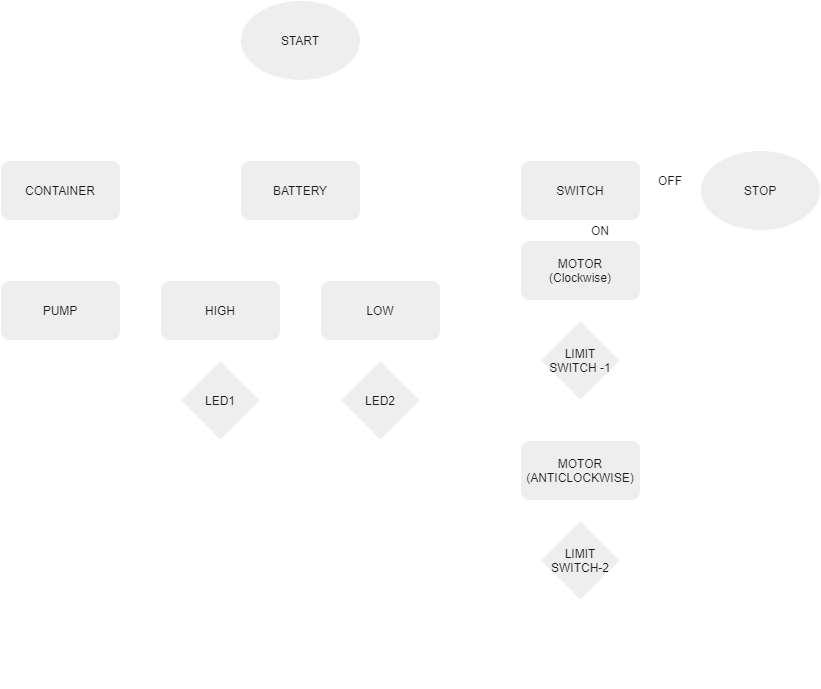

The diagram above was exported from draw.io. Its source (the exported page's mxGraphModel, read from the mxfile embedded in the PNG):
<mxGraphModel dx="1874" dy="555" grid="1" gridSize="10" guides="1" tooltips="1" connect="1" arrows="1" fold="1" page="1" pageScale="1" pageWidth="850" pageHeight="1100" background="#182E3E" math="0" shadow="0">
  <root>
    <mxCell id="0" />
    <mxCell id="1" parent="0" />
    <mxCell id="MdhOg1rWsJZ4XAPtNUUK-2" style="edgeStyle=orthogonalEdgeStyle;rounded=0;orthogonalLoop=1;jettySize=auto;html=1;exitX=0.5;exitY=1;exitDx=0;exitDy=0;strokeColor=#FFFFFF;fontColor=#FFFFFF;labelBackgroundColor=#182E3E;" parent="1" source="MdhOg1rWsJZ4XAPtNUUK-1" edge="1">
      <mxGeometry relative="1" as="geometry">
        <mxPoint x="240" y="160" as="targetPoint" />
      </mxGeometry>
    </mxCell>
    <mxCell id="MdhOg1rWsJZ4XAPtNUUK-1" value="START" style="ellipse;whiteSpace=wrap;html=1;fillColor=#EEEEEE;strokeColor=#FFFFFF;fontColor=#1A1A1A;" parent="1" vertex="1">
      <mxGeometry x="180" y="40" width="120" height="80" as="geometry" />
    </mxCell>
    <mxCell id="MdhOg1rWsJZ4XAPtNUUK-3" value="" style="endArrow=none;html=1;strokeColor=#FFFFFF;fontColor=#FFFFFF;labelBackgroundColor=#182E3E;" parent="1" edge="1">
      <mxGeometry width="50" height="50" relative="1" as="geometry">
        <mxPoint x="240" y="160" as="sourcePoint" />
        <mxPoint x="520" y="160" as="targetPoint" />
      </mxGeometry>
    </mxCell>
    <mxCell id="MdhOg1rWsJZ4XAPtNUUK-4" value="" style="endArrow=classic;html=1;strokeColor=#FFFFFF;fontColor=#FFFFFF;labelBackgroundColor=#182E3E;" parent="1" edge="1">
      <mxGeometry width="50" height="50" relative="1" as="geometry">
        <mxPoint x="520" y="160" as="sourcePoint" />
        <mxPoint x="520" y="200" as="targetPoint" />
      </mxGeometry>
    </mxCell>
    <mxCell id="MdhOg1rWsJZ4XAPtNUUK-5" value="" style="endArrow=classic;html=1;strokeColor=#FFFFFF;fontColor=#FFFFFF;labelBackgroundColor=#182E3E;" parent="1" edge="1">
      <mxGeometry width="50" height="50" relative="1" as="geometry">
        <mxPoint x="240" y="160" as="sourcePoint" />
        <mxPoint x="240" y="200" as="targetPoint" />
      </mxGeometry>
    </mxCell>
    <mxCell id="MdhOg1rWsJZ4XAPtNUUK-8" style="edgeStyle=orthogonalEdgeStyle;rounded=0;orthogonalLoop=1;jettySize=auto;html=1;strokeColor=#FFFFFF;fontColor=#FFFFFF;labelBackgroundColor=#182E3E;" parent="1" source="MdhOg1rWsJZ4XAPtNUUK-6" edge="1">
      <mxGeometry relative="1" as="geometry">
        <mxPoint x="240" y="280" as="targetPoint" />
      </mxGeometry>
    </mxCell>
    <mxCell id="MdhOg1rWsJZ4XAPtNUUK-6" value="BATTERY" style="rounded=1;whiteSpace=wrap;html=1;fillColor=#EEEEEE;strokeColor=#FFFFFF;fontColor=#1A1A1A;" parent="1" vertex="1">
      <mxGeometry x="180" y="200" width="120" height="60" as="geometry" />
    </mxCell>
    <mxCell id="MdhOg1rWsJZ4XAPtNUUK-18" style="edgeStyle=orthogonalEdgeStyle;rounded=0;orthogonalLoop=1;jettySize=auto;html=1;strokeColor=#FFFFFF;fontColor=#FFFFFF;labelBackgroundColor=#182E3E;" parent="1" source="MdhOg1rWsJZ4XAPtNUUK-7" edge="1">
      <mxGeometry relative="1" as="geometry">
        <mxPoint x="520" y="280" as="targetPoint" />
      </mxGeometry>
    </mxCell>
    <mxCell id="MdhOg1rWsJZ4XAPtNUUK-28" style="edgeStyle=orthogonalEdgeStyle;rounded=0;orthogonalLoop=1;jettySize=auto;html=1;strokeColor=#FFFFFF;fontColor=#FFFFFF;labelBackgroundColor=#182E3E;" parent="1" source="MdhOg1rWsJZ4XAPtNUUK-7" edge="1">
      <mxGeometry relative="1" as="geometry">
        <mxPoint x="640" y="230" as="targetPoint" />
      </mxGeometry>
    </mxCell>
    <mxCell id="MdhOg1rWsJZ4XAPtNUUK-7" value="SWITCH" style="rounded=1;whiteSpace=wrap;html=1;fillColor=#EEEEEE;strokeColor=#FFFFFF;fontColor=#1A1A1A;" parent="1" vertex="1">
      <mxGeometry x="460" y="200" width="120" height="60" as="geometry" />
    </mxCell>
    <mxCell id="MdhOg1rWsJZ4XAPtNUUK-9" value="" style="endArrow=none;html=1;strokeColor=#FFFFFF;fontColor=#FFFFFF;labelBackgroundColor=#182E3E;" parent="1" edge="1">
      <mxGeometry width="50" height="50" relative="1" as="geometry">
        <mxPoint x="160" y="280" as="sourcePoint" />
        <mxPoint x="320" y="280" as="targetPoint" />
      </mxGeometry>
    </mxCell>
    <mxCell id="MdhOg1rWsJZ4XAPtNUUK-10" value="" style="endArrow=classic;html=1;strokeColor=#FFFFFF;fontColor=#FFFFFF;labelBackgroundColor=#182E3E;" parent="1" edge="1">
      <mxGeometry width="50" height="50" relative="1" as="geometry">
        <mxPoint x="160" y="280" as="sourcePoint" />
        <mxPoint x="160" y="320" as="targetPoint" />
      </mxGeometry>
    </mxCell>
    <mxCell id="MdhOg1rWsJZ4XAPtNUUK-11" value="" style="endArrow=classic;html=1;strokeColor=#FFFFFF;fontColor=#FFFFFF;labelBackgroundColor=#182E3E;" parent="1" edge="1">
      <mxGeometry width="50" height="50" relative="1" as="geometry">
        <mxPoint x="320" y="280" as="sourcePoint" />
        <mxPoint x="320" y="320" as="targetPoint" />
      </mxGeometry>
    </mxCell>
    <mxCell id="MdhOg1rWsJZ4XAPtNUUK-14" style="edgeStyle=orthogonalEdgeStyle;rounded=0;orthogonalLoop=1;jettySize=auto;html=1;strokeColor=#FFFFFF;fontColor=#FFFFFF;labelBackgroundColor=#182E3E;" parent="1" source="MdhOg1rWsJZ4XAPtNUUK-12" edge="1">
      <mxGeometry relative="1" as="geometry">
        <mxPoint x="160" y="400" as="targetPoint" />
      </mxGeometry>
    </mxCell>
    <mxCell id="MdhOg1rWsJZ4XAPtNUUK-12" value="HIGH" style="rounded=1;whiteSpace=wrap;html=1;fillColor=#EEEEEE;strokeColor=#FFFFFF;fontColor=#1A1A1A;" parent="1" vertex="1">
      <mxGeometry x="100" y="320" width="120" height="60" as="geometry" />
    </mxCell>
    <mxCell id="MdhOg1rWsJZ4XAPtNUUK-15" style="edgeStyle=orthogonalEdgeStyle;rounded=0;orthogonalLoop=1;jettySize=auto;html=1;exitX=0.5;exitY=1;exitDx=0;exitDy=0;strokeColor=#FFFFFF;fontColor=#FFFFFF;labelBackgroundColor=#182E3E;" parent="1" source="MdhOg1rWsJZ4XAPtNUUK-13" edge="1">
      <mxGeometry relative="1" as="geometry">
        <mxPoint x="320" y="400" as="targetPoint" />
      </mxGeometry>
    </mxCell>
    <mxCell id="MdhOg1rWsJZ4XAPtNUUK-13" value="LOW" style="rounded=1;whiteSpace=wrap;html=1;fillColor=#EEEEEE;strokeColor=#FFFFFF;fontColor=#1A1A1A;" parent="1" vertex="1">
      <mxGeometry x="260" y="320" width="120" height="60" as="geometry" />
    </mxCell>
    <mxCell id="MdhOg1rWsJZ4XAPtNUUK-16" value="LED1" style="rhombus;whiteSpace=wrap;html=1;fillColor=#EEEEEE;strokeColor=#FFFFFF;fontColor=#1A1A1A;" parent="1" vertex="1">
      <mxGeometry x="120" y="400" width="80" height="80" as="geometry" />
    </mxCell>
    <mxCell id="MdhOg1rWsJZ4XAPtNUUK-17" value="LED2" style="rhombus;whiteSpace=wrap;html=1;fillColor=#EEEEEE;strokeColor=#FFFFFF;fontColor=#1A1A1A;" parent="1" vertex="1">
      <mxGeometry x="280" y="400" width="80" height="80" as="geometry" />
    </mxCell>
    <mxCell id="MdhOg1rWsJZ4XAPtNUUK-20" style="edgeStyle=orthogonalEdgeStyle;rounded=0;orthogonalLoop=1;jettySize=auto;html=1;strokeColor=#FFFFFF;fontColor=#FFFFFF;labelBackgroundColor=#182E3E;" parent="1" source="MdhOg1rWsJZ4XAPtNUUK-19" edge="1">
      <mxGeometry relative="1" as="geometry">
        <mxPoint x="520" y="360" as="targetPoint" />
      </mxGeometry>
    </mxCell>
    <mxCell id="MdhOg1rWsJZ4XAPtNUUK-19" value="MOTOR&lt;br&gt;(Clockwise)" style="rounded=1;whiteSpace=wrap;html=1;fillColor=#EEEEEE;strokeColor=#FFFFFF;fontColor=#1A1A1A;" parent="1" vertex="1">
      <mxGeometry x="460" y="280" width="120" height="60" as="geometry" />
    </mxCell>
    <mxCell id="MdhOg1rWsJZ4XAPtNUUK-23" style="edgeStyle=orthogonalEdgeStyle;rounded=0;orthogonalLoop=1;jettySize=auto;html=1;strokeColor=#FFFFFF;fontColor=#FFFFFF;labelBackgroundColor=#182E3E;" parent="1" source="MdhOg1rWsJZ4XAPtNUUK-22" edge="1">
      <mxGeometry relative="1" as="geometry">
        <mxPoint x="520" y="480" as="targetPoint" />
      </mxGeometry>
    </mxCell>
    <mxCell id="MdhOg1rWsJZ4XAPtNUUK-22" value="LIMIT SWITCH -1" style="rhombus;whiteSpace=wrap;html=1;fillColor=#EEEEEE;strokeColor=#FFFFFF;fontColor=#1A1A1A;" parent="1" vertex="1">
      <mxGeometry x="480" y="360" width="80" height="80" as="geometry" />
    </mxCell>
    <mxCell id="MdhOg1rWsJZ4XAPtNUUK-25" style="edgeStyle=orthogonalEdgeStyle;rounded=0;orthogonalLoop=1;jettySize=auto;html=1;strokeColor=#FFFFFF;fontColor=#FFFFFF;labelBackgroundColor=#182E3E;" parent="1" source="MdhOg1rWsJZ4XAPtNUUK-24" edge="1">
      <mxGeometry relative="1" as="geometry">
        <mxPoint x="520" y="560" as="targetPoint" />
      </mxGeometry>
    </mxCell>
    <mxCell id="MdhOg1rWsJZ4XAPtNUUK-24" value="MOTOR&lt;br&gt;(ANTICLOCKWISE)" style="rounded=1;whiteSpace=wrap;html=1;fillColor=#EEEEEE;strokeColor=#FFFFFF;fontColor=#1A1A1A;" parent="1" vertex="1">
      <mxGeometry x="460" y="480" width="120" height="60" as="geometry" />
    </mxCell>
    <mxCell id="MdhOg1rWsJZ4XAPtNUUK-26" value="LIMIT SWITCH-2" style="rhombus;whiteSpace=wrap;html=1;fillColor=#EEEEEE;strokeColor=#FFFFFF;fontColor=#1A1A1A;" parent="1" vertex="1">
      <mxGeometry x="480" y="560" width="80" height="80" as="geometry" />
    </mxCell>
    <mxCell id="MdhOg1rWsJZ4XAPtNUUK-29" value="STOP" style="ellipse;whiteSpace=wrap;html=1;fillColor=#EEEEEE;strokeColor=#FFFFFF;fontColor=#1A1A1A;" parent="1" vertex="1">
      <mxGeometry x="640" y="190" width="120" height="80" as="geometry" />
    </mxCell>
    <mxCell id="MdhOg1rWsJZ4XAPtNUUK-30" value="ON" style="text;html=1;strokeColor=none;fillColor=none;align=center;verticalAlign=middle;whiteSpace=wrap;rounded=0;fontColor=#1A1A1A;" parent="1" vertex="1">
      <mxGeometry x="520" y="260" width="40" height="20" as="geometry" />
    </mxCell>
    <mxCell id="MdhOg1rWsJZ4XAPtNUUK-31" value="OFF" style="text;html=1;strokeColor=none;fillColor=none;align=center;verticalAlign=middle;whiteSpace=wrap;rounded=0;fontColor=#1A1A1A;" parent="1" vertex="1">
      <mxGeometry x="590" y="210" width="40" height="20" as="geometry" />
    </mxCell>
    <mxCell id="MdhOg1rWsJZ4XAPtNUUK-33" value="" style="endArrow=none;html=1;exitX=0.5;exitY=1;exitDx=0;exitDy=0;strokeColor=#FFFFFF;fontColor=#FFFFFF;labelBackgroundColor=#182E3E;" parent="1" source="MdhOg1rWsJZ4XAPtNUUK-26" edge="1">
      <mxGeometry width="50" height="50" relative="1" as="geometry">
        <mxPoint x="400" y="560" as="sourcePoint" />
        <mxPoint x="520" y="680" as="targetPoint" />
      </mxGeometry>
    </mxCell>
    <mxCell id="MdhOg1rWsJZ4XAPtNUUK-34" value="" style="endArrow=none;html=1;strokeColor=#FFFFFF;fontColor=#FFFFFF;labelBackgroundColor=#182E3E;" parent="1" edge="1">
      <mxGeometry width="50" height="50" relative="1" as="geometry">
        <mxPoint x="520" y="680" as="sourcePoint" />
        <mxPoint x="440" y="680" as="targetPoint" />
      </mxGeometry>
    </mxCell>
    <mxCell id="MdhOg1rWsJZ4XAPtNUUK-35" value="" style="endArrow=none;html=1;strokeColor=#FFFFFF;fontColor=#FFFFFF;labelBackgroundColor=#182E3E;" parent="1" edge="1">
      <mxGeometry width="50" height="50" relative="1" as="geometry">
        <mxPoint x="440" y="680" as="sourcePoint" />
        <mxPoint x="440" y="320" as="targetPoint" />
      </mxGeometry>
    </mxCell>
    <mxCell id="MdhOg1rWsJZ4XAPtNUUK-37" value="" style="endArrow=classic;html=1;strokeColor=#FFFFFF;fontColor=#FFFFFF;labelBackgroundColor=#182E3E;" parent="1" edge="1">
      <mxGeometry width="50" height="50" relative="1" as="geometry">
        <mxPoint x="440" y="320" as="sourcePoint" />
        <mxPoint x="458" y="319" as="targetPoint" />
      </mxGeometry>
    </mxCell>
    <mxCell id="MdhOg1rWsJZ4XAPtNUUK-38" value="" style="endArrow=none;html=1;exitX=0.5;exitY=1;exitDx=0;exitDy=0;strokeColor=#FFFFFF;fontColor=#FFFFFF;labelBackgroundColor=#182E3E;" parent="1" source="MdhOg1rWsJZ4XAPtNUUK-17" edge="1">
      <mxGeometry width="50" height="50" relative="1" as="geometry">
        <mxPoint x="400" y="490" as="sourcePoint" />
        <mxPoint x="320" y="720" as="targetPoint" />
      </mxGeometry>
    </mxCell>
    <mxCell id="MdhOg1rWsJZ4XAPtNUUK-39" value="" style="endArrow=none;html=1;strokeColor=#FFFFFF;fontColor=#FFFFFF;labelBackgroundColor=#182E3E;" parent="1" edge="1">
      <mxGeometry width="50" height="50" relative="1" as="geometry">
        <mxPoint x="320" y="720" as="sourcePoint" />
        <mxPoint x="700" y="720" as="targetPoint" />
      </mxGeometry>
    </mxCell>
    <mxCell id="MdhOg1rWsJZ4XAPtNUUK-41" value="" style="endArrow=none;html=1;exitX=0.5;exitY=1;exitDx=0;exitDy=0;strokeColor=#FFFFFF;fontColor=#FFFFFF;labelBackgroundColor=#182E3E;" parent="1" source="MdhOg1rWsJZ4XAPtNUUK-16" edge="1">
      <mxGeometry width="50" height="50" relative="1" as="geometry">
        <mxPoint x="400" y="490" as="sourcePoint" />
        <mxPoint x="160" y="720" as="targetPoint" />
      </mxGeometry>
    </mxCell>
    <mxCell id="MdhOg1rWsJZ4XAPtNUUK-42" value="" style="endArrow=none;html=1;strokeColor=#FFFFFF;fontColor=#FFFFFF;labelBackgroundColor=#182E3E;" parent="1" edge="1">
      <mxGeometry width="50" height="50" relative="1" as="geometry">
        <mxPoint x="160" y="720" as="sourcePoint" />
        <mxPoint x="320" y="720" as="targetPoint" />
      </mxGeometry>
    </mxCell>
    <mxCell id="MdhOg1rWsJZ4XAPtNUUK-43" value="" style="endArrow=classic;html=1;entryX=0.5;entryY=1;entryDx=0;entryDy=0;strokeColor=#FFFFFF;fontColor=#FFFFFF;labelBackgroundColor=#182E3E;" parent="1" target="MdhOg1rWsJZ4XAPtNUUK-29" edge="1">
      <mxGeometry width="50" height="50" relative="1" as="geometry">
        <mxPoint x="700" y="720" as="sourcePoint" />
        <mxPoint x="450" y="440" as="targetPoint" />
      </mxGeometry>
    </mxCell>
    <mxCell id="xjRcfKK0JQfDLA2RnXS5-1" value="" style="endArrow=none;html=1;strokeColor=#FFFFFF;fontColor=#FFFFFF;labelBackgroundColor=#182E3E;" edge="1" parent="1">
      <mxGeometry width="50" height="50" relative="1" as="geometry">
        <mxPoint x="240" y="160" as="sourcePoint" />
        <mxPoint y="160" as="targetPoint" />
      </mxGeometry>
    </mxCell>
    <mxCell id="xjRcfKK0JQfDLA2RnXS5-3" value="" style="endArrow=classic;html=1;strokeColor=#FFFFFF;fontColor=#FFFFFF;labelBackgroundColor=#182E3E;" edge="1" parent="1">
      <mxGeometry width="50" height="50" relative="1" as="geometry">
        <mxPoint y="160" as="sourcePoint" />
        <mxPoint y="200" as="targetPoint" />
      </mxGeometry>
    </mxCell>
    <mxCell id="xjRcfKK0JQfDLA2RnXS5-5" style="edgeStyle=orthogonalEdgeStyle;curved=0;rounded=1;sketch=0;orthogonalLoop=1;jettySize=auto;html=1;strokeColor=#FFFFFF;fontColor=#FFFFFF;labelBackgroundColor=#182E3E;" edge="1" parent="1" source="xjRcfKK0JQfDLA2RnXS5-4">
      <mxGeometry relative="1" as="geometry">
        <mxPoint y="320" as="targetPoint" />
      </mxGeometry>
    </mxCell>
    <mxCell id="xjRcfKK0JQfDLA2RnXS5-4" value="CONTAINER" style="rounded=1;whiteSpace=wrap;html=1;sketch=0;fontColor=#1A1A1A;strokeColor=#FFFFFF;fillColor=#EEEEEE;" vertex="1" parent="1">
      <mxGeometry x="-60" y="200" width="120" height="60" as="geometry" />
    </mxCell>
    <mxCell id="xjRcfKK0JQfDLA2RnXS5-6" value="PUMP" style="rounded=1;whiteSpace=wrap;html=1;sketch=0;fontColor=#1A1A1A;strokeColor=#FFFFFF;fillColor=#EEEEEE;" vertex="1" parent="1">
      <mxGeometry x="-60" y="320" width="120" height="60" as="geometry" />
    </mxCell>
    <mxCell id="xjRcfKK0JQfDLA2RnXS5-7" value="" style="endArrow=none;html=1;strokeColor=#FFFFFF;exitX=0.5;exitY=1;exitDx=0;exitDy=0;fontColor=#FFFFFF;labelBackgroundColor=#182E3E;" edge="1" parent="1" source="xjRcfKK0JQfDLA2RnXS5-6">
      <mxGeometry width="50" height="50" relative="1" as="geometry">
        <mxPoint x="340" y="410" as="sourcePoint" />
        <mxPoint y="720" as="targetPoint" />
      </mxGeometry>
    </mxCell>
    <mxCell id="xjRcfKK0JQfDLA2RnXS5-8" value="" style="endArrow=none;html=1;strokeColor=#FFFFFF;fontColor=#FFFFFF;labelBackgroundColor=#182E3E;" edge="1" parent="1">
      <mxGeometry width="50" height="50" relative="1" as="geometry">
        <mxPoint y="720" as="sourcePoint" />
        <mxPoint x="160" y="720" as="targetPoint" />
      </mxGeometry>
    </mxCell>
  </root>
</mxGraphModel>